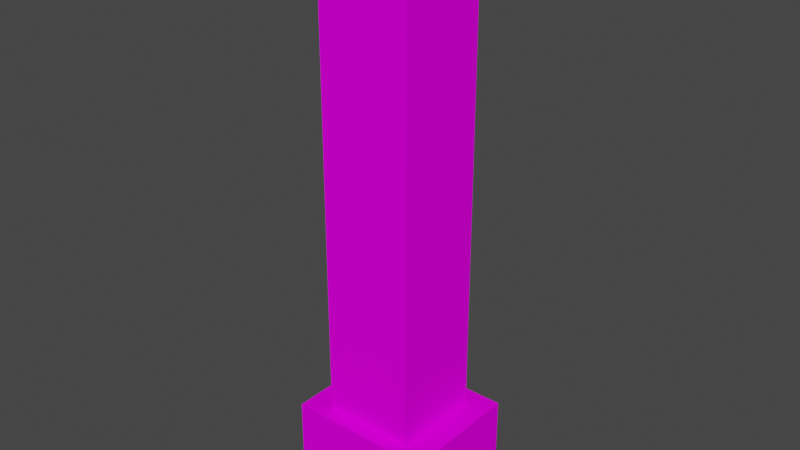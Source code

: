 # Source: Chimney.blend  (saved by Blender 3.4.6; exported with 4.5.12 LTS)
import bpy
from mathutils import Matrix  # noqa: F401  (used for matrix-valued properties, if any)

bpy.ops.wm.read_factory_settings(use_empty=True)
scene = bpy.context.scene
scene.name = 'Scene'

# ---- images (referenced by path relative to the original .blend; pixels are not part of the script)
import os
ASSET_DIR = os.environ.get("B2B_ASSET_DIR", "")  # directory of the original .blend (textures are referenced by path, not embedded)
HERE = os.path.dirname(os.path.abspath(__file__))  # packed textures are extracted next to this script under _unpacked/

def load_image(name, relpath, width, height, colorspace="sRGB"):
    """Load a texture the original file referenced (path relative to the .blend, or extracted next to this script)."""
    p = next((c for c in (os.path.join(HERE, relpath), os.path.join(ASSET_DIR, relpath)) if relpath and os.path.exists(c)), "")
    if p:
        img = bpy.data.images.load(p, check_existing=True)
        img.name = name
    else:  # same state as the original file: an image datablock whose file is absent (Cycles renders it pink)
        img = bpy.data.images.new(name, width, height)
        img.source = "FILE"
        img.filepath = "//" + (relpath or name)
    img.colorspace_settings.name = colorspace
    return img
img_text_chimney = load_image('text_Chimney', 'text_Chimney.png', 1024, 1024, 'sRGB')

# ---- materials (node trees are filled in below, after node groups)
mat_mat_chimney = bpy.data.materials.new('mat_Chimney')
mat_mat_chimney.use_transparent_shadow = False

# ---- material node trees
mat_mat_chimney.use_nodes = True; mat_mat_chimney.node_tree.nodes.clear()
_N = mat_mat_chimney.node_tree.nodes; _L = mat_mat_chimney.node_tree.links
n0 = _N.new('ShaderNodeBsdfPrincipled'); n0.name = 'Принципиальный BSDF'; n0.location = (10, 300)
n0.distribution = 'GGX'
n0.subsurface_method = 'RANDOM_WALK_SKIN'
n0.inputs[2].default_value = 1.0
n0.inputs[3].default_value = 1.45
n0.inputs[13].default_value = 0.0
n0.inputs[27].default_value = (0.0, 0.0, 0.0, 1.0)
n0.inputs[28].default_value = 1.0
n1 = _N.new('ShaderNodeOutputMaterial'); n1.name = 'Вывод материала'; n1.location = (300, 300)
n2 = _N.new('ShaderNodeTexImage'); n2.name = 'Изображение-текстура'; n2.location = (-280, 280)
n2.image = img_text_chimney
n2.interpolation = 'Closest'
_L.new(n0.outputs[0], n1.inputs[0])
_L.new(n2.outputs[0], n0.inputs[0])
n1.is_active_output = True

# ---- world
world_world = bpy.data.worlds.new('World'); scene.world = world_world
world_world.use_nodes = True; world_world.node_tree.nodes.clear()
_N = world_world.node_tree.nodes; _L = world_world.node_tree.links
n0 = _N.new('ShaderNodeOutputWorld'); n0.name = 'World Output'; n0.location = (300, 300)
n1 = _N.new('ShaderNodeBackground'); n1.name = 'Background'; n1.location = (10, 300)
n1.inputs[0].default_value = (0.05088, 0.05088, 0.05088, 1.0)
_L.new(n1.outputs[0], n0.inputs[0])
n0.is_active_output = True
world_world.color = (0.05088, 0.05088, 0.05088)
world_world.use_sun_shadow = False
world_world.sun_shadow_jitter_overblur = 0.0

# ---- meshes
me_002 = bpy.data.meshes.new('Плоскость.002')
me_002.from_pydata([(-1.5, -1.3, 0.0), (1.5, -1.3, 0.0), (-1.5, 1.25, 0.0), (1.5, 1.25, 0.0), (-1.5, 0.85, 0.0), (1.5, 0.85, 0.0), (-1.5, -0.95, 0.0), (1.5, -0.95, 0.0), (1.15, -1.3, 0.0), (1.15, 1.25, 0.0), (1.15, 0.85, 0.0), (1.15, -0.95, 0.0), (-1.5, -0.95, 1.95), (-1.5, -1.3, 1.95), (1.15, -1.3, 1.95), (1.5, -1.3, 1.95), (1.5, 0.85, 1.95), (1.5, 1.25, 1.95), (1.15, 1.25, 1.95), (-1.5, 1.25, 1.95), (-1.5, 0.85, 1.95), (1.5, -0.95, 1.95), (1.15, 0.85, 1.95), (1.15, -0.95, 1.95), (-1.5, 0.85, 1.55), (-1.5, -0.95, 1.55), (-1.5, -1.3, 1.55), (1.15, -1.3, 1.55), (-1.5, 1.25, 1.55), (1.15, 1.25, 1.55), (1.5, 1.25, 1.55), (1.5, -1.3, 1.55), (1.5, -0.95, 1.55), (1.15, -0.95, 1.55), (1.15, 0.85, 1.55), (1.5, 0.85, 1.55)], [], [(27, 31, 15, 14), (30, 29, 18, 17), (28, 24, 20, 19), (25, 26, 13, 12), (6, 4, 10, 11), (26, 27, 14, 13), (22, 16, 17, 18), (23, 21, 16, 22), (14, 15, 21, 23), (13, 14, 23, 12), (20, 22, 18, 19), (31, 32, 21, 15), (34, 22, 23, 33), (32, 35, 16, 21), (35, 30, 17, 16), (29, 28, 19, 18), (9, 2, 28, 29), (4, 10, 34, 24), (11, 6, 25, 33), (5, 3, 30, 35), (7, 5, 35, 32), (10, 11, 33, 34), (1, 7, 32, 31), (0, 8, 27, 26), (6, 0, 26, 25), (2, 4, 24, 28), (3, 9, 29, 30), (8, 1, 31, 27), (24, 34, 33, 25), (24, 25, 12, 20), (22, 20, 12, 23), (4, 2, 9, 10), (0, 6, 11, 8), (8, 11, 7, 1), (5, 10, 9, 3), (11, 10, 5, 7)])
_uv = me_002.uv_layers.new(name='UVКарта')
_uv.uv.foreach_set('vector', [0.5208, 0.3229, 0.5208, 0.2917, 0.5521, 0.2917, 0.5521, 0.3229, 0.7083, 0.2917, 0.7083, 0.3229, 0.7396, 0.3229, 0.7396, 0.2917, 0.8229, 0.2292, 0.7812, 0.2292, 0.7812, 0.2604, 0.8229, 0.2604, 0.6354, 0.2292, 0.6042, 0.2292, 0.6042, 0.2604, 0.6354, 0.2604, 0.7708, 0.7604, 0.9271, 0.7604, 0.9271, 0.5312, 0.7708, 0.5312, 0.5208, 0.5417, 0.5208, 0.3229, 0.5521, 0.3229, 0.5521, 0.5417, 0.5729, 0.04167, 0.5729, 0.01042, 0.6042, 0.01042, 0.6042, 0.04167, 0.4167, 0.04167, 0.4167, 0.01042, 0.5729, 0.01042, 0.5729, 0.04167, 0.3854, 0.04167, 0.3854, 0.01042, 0.4167, 0.01042, 0.4167, 0.04167, 0.3854, 0.2604, 0.3854, 0.04167, 0.4167, 0.04167, 0.4167, 0.2604, 0.5729, 0.2604, 0.5729, 0.04167, 0.6042, 0.04167, 0.6042, 0.2604, 0.9062, 0.5104, 0.9062, 0.4792, 0.9375, 0.4792, 0.9375, 0.5104, 0.3854, 0.8542, 0.3854, 0.8229, 0.5417, 0.8229, 0.5417, 0.8542, 0.9062, 0.4792, 0.9062, 0.3229, 0.9375, 0.3229, 0.9375, 0.4792, 0.9062, 0.3229, 0.9062, 0.2917, 0.9375, 0.2917, 0.9375, 0.3229, 0.7083, 0.3229, 0.7083, 0.5417, 0.7396, 0.5417, 0.7396, 0.3229, 0.5833, 0.3229, 0.5833, 0.5417, 0.7083, 0.5417, 0.7083, 0.3229, 0.3854, 0.7917, 0.3854, 0.5729, 0.5208, 0.5729, 0.5208, 0.7917, 0.5833, 0.5729, 0.5833, 0.7917, 0.7083, 0.7917, 0.7083, 0.5729, 0.7708, 0.3229, 0.7708, 0.2917, 0.9062, 0.2917, 0.9062, 0.3229, 0.7708, 0.4792, 0.7708, 0.3229, 0.9062, 0.3229, 0.9062, 0.4792, 0.3854, 0.9896, 0.5417, 0.9896, 0.5417, 0.8542, 0.3854, 0.8542, 0.7708, 0.5104, 0.7708, 0.4792, 0.9062, 0.4792, 0.9062, 0.5104, 0.3854, 0.5417, 0.3854, 0.3229, 0.5208, 0.3229, 0.5208, 0.5417, 0.6354, 0.1042, 0.6042, 0.1042, 0.6042, 0.2292, 0.6354, 0.2292, 0.8229, 0.1042, 0.7812, 0.1042, 0.7812, 0.2292, 0.8229, 0.2292, 0.5833, 0.2917, 0.5833, 0.3229, 0.7083, 0.3229, 0.7083, 0.2917, 0.3854, 0.3229, 0.3854, 0.2917, 0.5208, 0.2917, 0.5208, 0.3229, 0.9688, 0.2396, 0.9688, 0.01042, 0.8229, 0.01042, 0.8229, 0.2396, 0.7812, 0.2292, 0.6354, 0.2292, 0.6354, 0.2604, 0.7812, 0.2604, 0.5729, 0.04167, 0.5729, 0.2604, 0.4167, 0.2604, 0.4167, 0.04167, 0.7812, 0.1042, 0.8229, 0.1042, 0.5833, 0.3229, 0.9271, 0.5312, 0.6042, 0.1042, 0.6354, 0.1042, 0.7708, 0.5312, 0.3854, 0.3229, 0.3854, 0.3229, 0.7708, 0.5312, 0.7708, 0.4792, 0.7708, 0.5104, 0.7708, 0.3229, 0.9271, 0.5312, 0.5833, 0.3229, 0.5833, 0.2917, 0.7708, 0.5312, 0.9271, 0.5312, 0.7708, 0.3229, 0.7708, 0.4792])
me_002.materials.append(mat_mat_chimney)
me_002.update()
me_003 = bpy.data.meshes.new('Плоскость.003')
me_003.from_pydata([(-0.95, -0.95, 0.0), (0.95, -0.95, 0.0), (-0.95, 0.95, 0.0), (0.95, 0.95, 0.0), (-0.95, -0.95, 10.0), (0.95, -0.95, 10.0), (-0.95, 0.95, 10.0), (0.95, 0.95, 10.0)], [], [(0, 2, 6, 4), (2, 3, 7, 6), (1, 0, 4, 5), (3, 1, 5, 7), (6, 7, 5, 4)])
_uv = me_003.uv_layers.new(name='UVКарта')
_uv.uv.foreach_set('vector', [0.3646, 0.8438, 0.1979, 0.8438, 0.1979, 0.01042, 0.3646, 0.01042, 0.1771, 0.8438, 0.01042, 0.8438, 0.01042, 0.01042, 0.1771, 0.01042, 0.1979, 0.8438, 0.3646, 0.8438, 0.3646, 0.01042, 0.1979, 0.01042, 0.01042, 0.8438, 0.1771, 0.8438, 0.1771, 0.01042, 0.01042, 0.01042, 0.9271, 0.7812, 0.7708, 0.7812, 0.7708, 0.9479, 0.9271, 0.9479])
me_003.materials.append(mat_mat_chimney)
me_003.update()
me_002_1 = bpy.data.meshes.new('Куб.002')
me_002_1.from_pydata([(-0.5, -0.5, -0.5), (-0.35, -0.35, -0.25), (-0.5, 0.5, -0.5), (-0.35, 0.35, -0.25), (0.5, -0.5, -0.5), (0.35, -0.35, -0.25), (0.5, 0.5, -0.5), (0.35, 0.35, -0.25)], [], [(0, 1, 3, 2), (2, 3, 7, 6), (6, 7, 5, 4), (4, 5, 1, 0), (7, 3, 1, 5)])
_uv = me_002_1.uv_layers.new(name='UVКарта')
_uv.uv.foreach_set('vector', [0.6771, 0.8229, 0.6562, 0.8333, 0.6562, 0.8958, 0.6771, 0.9062, 0.7292, 0.8229, 0.7083, 0.8333, 0.7083, 0.8958, 0.7292, 0.9062, 0.7292, 0.9062, 0.7083, 0.8958, 0.7083, 0.8333, 0.7292, 0.8229, 0.6771, 0.9062, 0.6562, 0.8958, 0.6562, 0.8333, 0.6771, 0.8229, 0.625, 0.8229, 0.625, 0.8854, 0.5729, 0.8854, 0.5729, 0.8229])
me_002_1.materials.append(mat_mat_chimney)
me_002_1.update()

# ---- objects
ob_base = bpy.data.objects.new('Base', me_002)
ob_chimney = bpy.data.objects.new('Chimney', me_003)
ob_coal = bpy.data.objects.new('Coal', me_002_1)
ob_coal_185 = bpy.data.objects.new('Coal.185', me_002_1)
ob_coal_186 = bpy.data.objects.new('Coal.186', me_002_1)

# ---- transforms, parenting, visibility, modifiers, constraints
ob_base.location = (0.0, 0.05, 0.0)
ob_chimney.location = (0.0, 0.0, 1.95)
ob_coal.location = (0.0, 0.0, 0.5)
ob_coal_185.location = (0.75, -0.4, 0.4)
ob_coal_185.scale = (0.6481, 0.6481, 0.6481)
ob_coal_186.location = (0.75, 0.55, 0.4)
ob_coal_186.scale = (0.6481, 0.6481, 0.6481)

# ---- collection membership
scene.collection.objects.link(ob_base)
scene.collection.objects.link(ob_chimney)
scene.collection.objects.link(ob_coal)
scene.collection.objects.link(ob_coal_185)
scene.collection.objects.link(ob_coal_186)

# ---- scene / render settings (as saved in the file)
scene.frame_start = 1; scene.frame_end = 250; scene.frame_set(0)
scene.render.engine = 'BLENDER_EEVEE_NEXT'
scene.cycles.sampling_pattern = 'TABULATED_SOBOL'
scene.cycles.use_light_tree = False
scene.view_settings.view_transform = 'Filmic'
bpy.context.view_layer.update()

# ---- added for rendering (the .blend has no active camera and no usable light): camera, sun
cam_auto = bpy.data.cameras.new('AutoCamera')
cam_auto.lens = 50.0
cam_auto.sensor_width = 36.0
cam_auto.clip_end = 1000.0
ob_auto_camera = bpy.data.objects.new('AutoCamera', cam_auto)
scene.collection.objects.link(ob_auto_camera)
ob_auto_camera.location = (11.6411, -13.9443, 15.2879)
ob_auto_camera.rotation_euler = (1.09748, -7.21219e-08, 0.694738)
scene.camera = ob_auto_camera
light_auto_sun = bpy.data.lights.new('AutoSun', 'SUN')
light_auto_sun.energy = 3.0
light_auto_sun.angle = 0.0523599
ob_auto_sun = bpy.data.objects.new('AutoSun', light_auto_sun)
scene.collection.objects.link(ob_auto_sun)
ob_auto_sun.rotation_euler = (0.872665, 0.174533, 0.523599)
bpy.context.view_layer.update()
